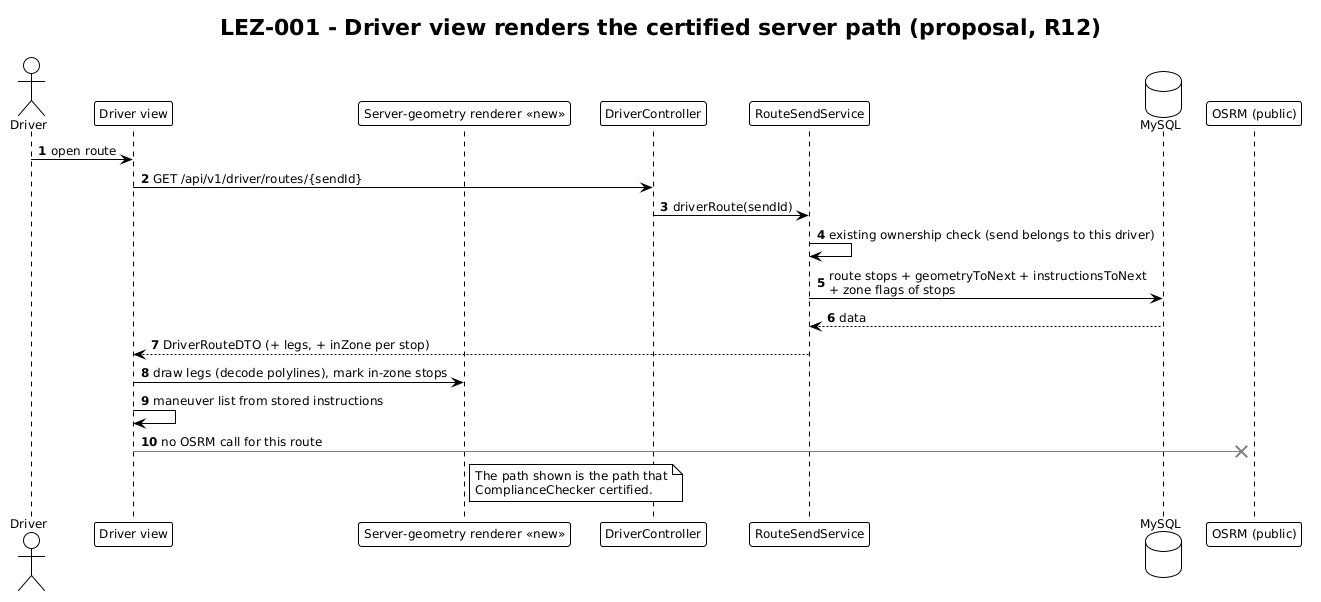

The diagram above was rendered by PlantUML. Its source (embedded in the PNG):
@startuml lez-seq-driver-view
title LEZ-001 - Driver view renders the certified server path (proposal, R12)

!theme plain
skinparam shadowing false
skinparam defaultFontSize 12
autonumber

actor Driver as D
participant "Driver view" as UI
participant "Server-geometry renderer «new»" as R
participant "DriverController" as Ctl
participant "RouteSendService" as Send
database "MySQL" as DB
participant "OSRM (public)" as O

D -> UI : open route
UI -> Ctl : GET /api/v1/driver/routes/{sendId}
Ctl -> Send : driverRoute(sendId)
Send -> Send : existing ownership check (send belongs to this driver)
Send -> DB : route stops + geometryToNext + instructionsToNext\n+ zone flags of stops
DB --> Send : data
Send --> UI : DriverRouteDTO (+ legs, + inZone per stop)
UI -> R : draw legs (decode polylines), mark in-zone stops
UI -> UI : maneuver list from stored instructions
UI -[#gray]x O : no OSRM call for this route
note right of R
  The path shown is the path that
  ComplianceChecker certified.
end note
@enduml